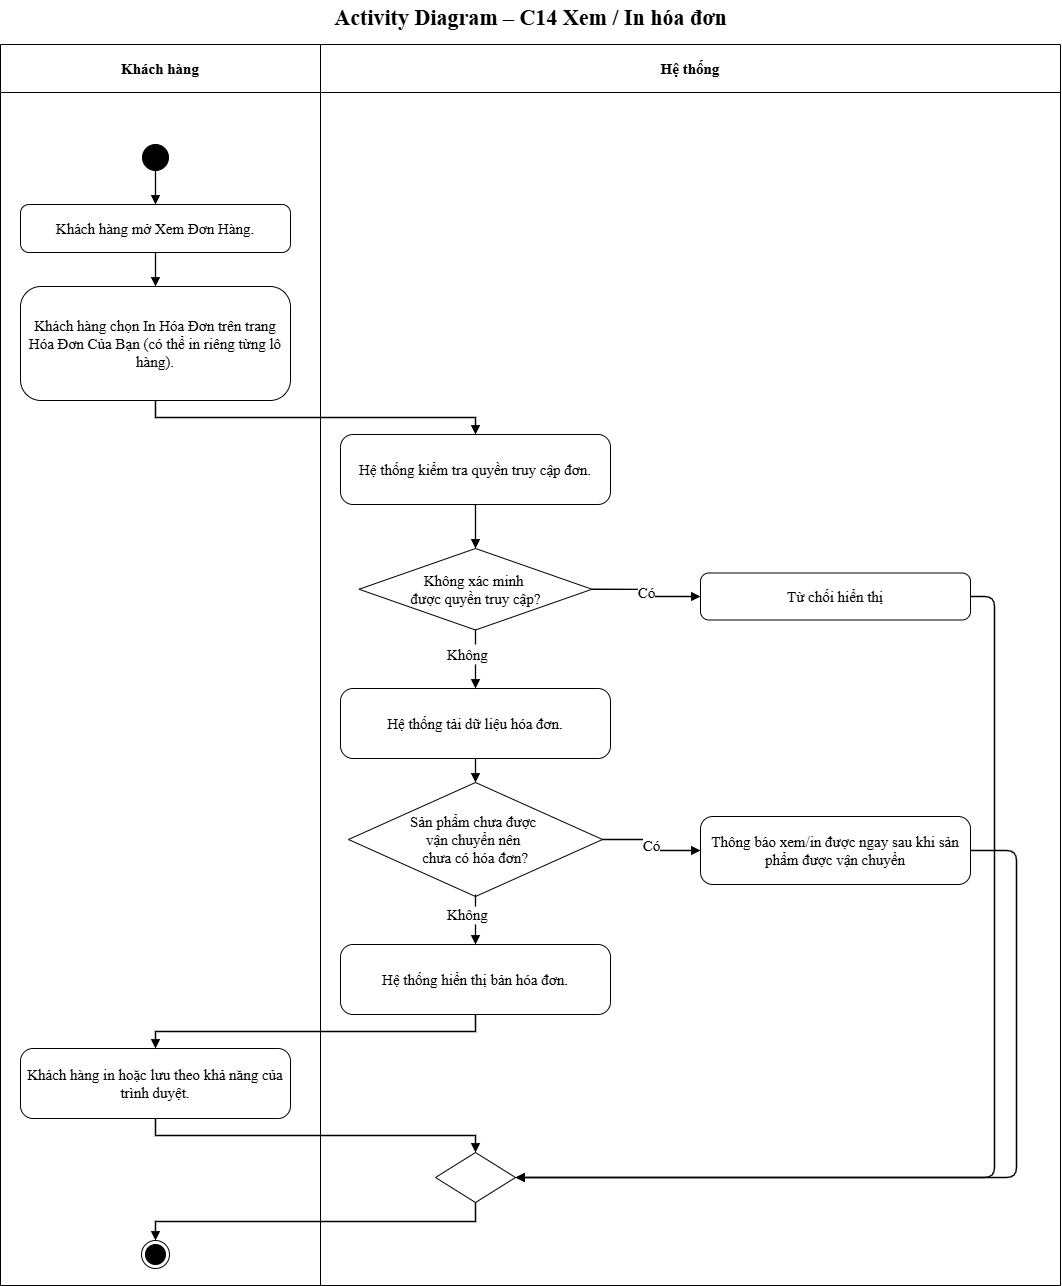

The diagram above was exported from draw.io. Its source (the exported page's mxGraphModel, read from the mxfile embedded in the PNG):
<mxGraphModel dx="2182" dy="2652" grid="0" gridSize="10" guides="1" tooltips="1" connect="1" arrows="1" fold="1" page="1" pageScale="1" pageWidth="1100" pageHeight="1326" math="0" shadow="0">
  <root>
    <mxCell id="0" />
    <mxCell id="1" parent="0" />
    <mxCell id="c3" parent="1" style="swimlane;whiteSpace=wrap;html=1;fontSize=15;startSize=48;swimlaneFillColor=#ffffff;fontFamily=Times New Roman;collapsible=0" value="&lt;b&gt;Khách hàng&lt;/b&gt;" vertex="1">
      <mxGeometry height="1241" width="320" as="geometry" />
    </mxCell>
    <mxCell id="c4" parent="1" style="swimlane;whiteSpace=wrap;html=1;fontSize=15;startSize=48;swimlaneFillColor=#ffffff;fontFamily=Times New Roman;collapsible=0" value="&lt;b&gt;Hệ thống&lt;/b&gt;" vertex="1">
      <mxGeometry height="1241" width="740" x="320" as="geometry" />
    </mxCell>
    <mxCell id="c20" parent="c4" style="rhombus;whiteSpace=wrap;html=1;fontSize=15;fontFamily=Times New Roman;" value="Sản phẩm chưa được&amp;nbsp;&lt;div&gt;vận chuyển nên&amp;nbsp;&lt;/div&gt;&lt;div&gt;chưa có hóa đơn?&lt;/div&gt;" vertex="1">
      <mxGeometry height="114" width="254" x="28" y="738" as="geometry" />
    </mxCell>
    <mxCell id="c13" parent="c4" style="rhombus;whiteSpace=wrap;html=1;fontSize=15;fontFamily=Times New Roman;" value="Không xác minh&amp;nbsp;&lt;div&gt;được quyền truy cập?&lt;/div&gt;" vertex="1">
      <mxGeometry height="81.5" width="233" x="38.5" y="504" as="geometry" />
    </mxCell>
    <mxCell id="c24" parent="c4" style="text;html=1;align=left;verticalAlign=middle;fontSize=15;fontFamily=Times New Roman;" value="Không" vertex="1">
      <mxGeometry height="20" width="60" x="125" y="860" as="geometry" />
    </mxCell>
    <mxCell id="Jzosn2Z8i5TSJWGEiBHt-2" edge="1" parent="c4" source="c20" style="edgeStyle=orthogonalEdgeStyle;rounded=0;html=1;endArrow=none;endFill=0;strokeWidth=1.3;fontSize=15;labelBackgroundColor=#ffffff;exitX=0.5;exitY=1;fontFamily=Times New Roman;" target="c24" value="">
      <mxGeometry relative="1" as="geometry">
        <mxPoint x="155" y="852" as="sourcePoint" />
        <mxPoint x="155" y="900" as="targetPoint" />
      </mxGeometry>
    </mxCell>
    <mxCell id="c5" parent="1" style="text;html=1;align=center;verticalAlign=middle;fontSize=15;fontStyle=1;fontFamily=Times New Roman;" value="&lt;font style=&quot;font-size: 22px;&quot;&gt;Activity Diagram – C14 Xem / In hóa đơn&lt;/font&gt;" vertex="1">
      <mxGeometry height="36" width="1060" y="-44" as="geometry" />
    </mxCell>
    <mxCell id="c6" parent="1" style="ellipse;fillColor=#000000;strokeColor=#000000;html=1;fontFamily=Times New Roman;fontSize=15;" value="" vertex="1">
      <mxGeometry height="26" width="26" x="142" y="100" as="geometry" />
    </mxCell>
    <mxCell id="c7" parent="1" style="rounded=1;arcSize=18;whiteSpace=wrap;html=1;fontSize=15;fontFamily=Times New Roman;" value="Khách hàng mở Xem Đơn Hàng." vertex="1">
      <mxGeometry height="48" width="270" x="20" y="160" as="geometry" />
    </mxCell>
    <mxCell id="c8" edge="1" parent="1" source="c6" style="edgeStyle=orthogonalEdgeStyle;rounded=0;html=1;endArrow=block;endFill=1;strokeColor=#000000;strokeWidth=1.3;fontSize=15;labelBackgroundColor=#ffffff;exitX=0.5;exitY=1;entryX=0.5;entryY=0;fontFamily=Times New Roman;" target="c7" value="">
      <mxGeometry relative="1" as="geometry" />
    </mxCell>
    <mxCell id="c9" parent="1" style="rounded=1;arcSize=18;whiteSpace=wrap;html=1;fontSize=15;fontFamily=Times New Roman;" value="Khách hàng chọn In Hóa Đơn trên trang Hóa Đơn Của Bạn (có thể in riêng từng lô hàng)." vertex="1">
      <mxGeometry height="114" width="270" x="20" y="242" as="geometry" />
    </mxCell>
    <mxCell id="c10" edge="1" parent="1" source="c7" style="edgeStyle=orthogonalEdgeStyle;rounded=0;html=1;endArrow=block;endFill=1;strokeWidth=1.3;fontSize=15;labelBackgroundColor=#ffffff;exitX=0.5;exitY=1;entryX=0.5;entryY=0;fontFamily=Times New Roman;" target="c9" value="">
      <mxGeometry relative="1" as="geometry" />
    </mxCell>
    <mxCell id="c11" parent="1" style="rounded=1;arcSize=18;whiteSpace=wrap;html=1;fontSize=15;fontFamily=Times New Roman;" value="Hệ thống kiểm tra quyền truy cập đơn." vertex="1">
      <mxGeometry height="70" width="270" x="340" y="390" as="geometry" />
    </mxCell>
    <mxCell id="c12" edge="1" parent="1" source="c9" style="edgeStyle=orthogonalEdgeStyle;rounded=0;html=1;endArrow=block;endFill=1;strokeWidth=1.3;fontSize=15;labelBackgroundColor=#ffffff;exitX=0.5;exitY=1;entryX=0.5;entryY=0;fontFamily=Times New Roman;" target="c11" value="">
      <mxGeometry relative="1" as="geometry" />
    </mxCell>
    <mxCell id="c14" edge="1" parent="1" source="c11" style="edgeStyle=orthogonalEdgeStyle;rounded=0;html=1;endArrow=block;endFill=1;strokeWidth=1.3;fontSize=15;labelBackgroundColor=#ffffff;exitX=0.5;exitY=1;entryX=0.5;entryY=0;fontFamily=Times New Roman;" target="c13" value="">
      <mxGeometry relative="1" as="geometry" />
    </mxCell>
    <mxCell id="c15" parent="1" style="rounded=1;arcSize=18;whiteSpace=wrap;html=1;fontSize=15;fontFamily=Times New Roman;" value="Từ chối hiển thị" vertex="1">
      <mxGeometry height="47" width="270" x="700" y="528.5" as="geometry" />
    </mxCell>
    <mxCell id="c16" edge="1" parent="1" source="c13" style="edgeStyle=orthogonalEdgeStyle;rounded=0;html=1;endArrow=block;endFill=1;strokeWidth=1.3;fontSize=15;labelBackgroundColor=#ffffff;exitX=1;exitY=0.5;entryX=0;entryY=0.5;fontFamily=Times New Roman;" target="c15" value="Có">
      <mxGeometry relative="1" as="geometry" />
    </mxCell>
    <mxCell id="c18" parent="1" style="rounded=1;arcSize=18;whiteSpace=wrap;html=1;fontSize=15;fontFamily=Times New Roman;" value="Hệ thống tải dữ liệu hóa đơn." vertex="1">
      <mxGeometry height="70" width="270" x="340" y="644" as="geometry" />
    </mxCell>
    <mxCell id="c19" edge="1" parent="1" source="c17" style="edgeStyle=orthogonalEdgeStyle;rounded=0;html=1;endArrow=block;endFill=1;strokeWidth=1.3;fontSize=15;labelBackgroundColor=#ffffff;entryX=0.5;entryY=0;fontFamily=Times New Roman;" target="c18" value="">
      <mxGeometry relative="1" as="geometry" />
    </mxCell>
    <mxCell id="c21" edge="1" parent="1" source="c18" style="edgeStyle=orthogonalEdgeStyle;rounded=0;html=1;endArrow=block;endFill=1;strokeWidth=1.3;fontSize=15;labelBackgroundColor=#ffffff;exitX=0.5;exitY=1;entryX=0.5;entryY=0;fontFamily=Times New Roman;" target="c20" value="">
      <mxGeometry relative="1" as="geometry" />
    </mxCell>
    <mxCell id="c22" parent="1" style="rounded=1;arcSize=18;whiteSpace=wrap;html=1;fontSize=15;fontFamily=Times New Roman;" value="Thông báo xem/in được ngay sau khi sản phẩm được vận chuyển" vertex="1">
      <mxGeometry height="68" width="270" x="700" y="772" as="geometry" />
    </mxCell>
    <mxCell id="c23" edge="1" parent="1" source="c20" style="edgeStyle=orthogonalEdgeStyle;rounded=0;html=1;endArrow=block;endFill=1;strokeWidth=1.3;fontSize=15;labelBackgroundColor=#ffffff;exitX=1;exitY=0.5;entryX=0;entryY=0.5;fontFamily=Times New Roman;" target="c22" value="Có">
      <mxGeometry relative="1" as="geometry" />
    </mxCell>
    <mxCell id="c25" parent="1" style="rounded=1;arcSize=18;whiteSpace=wrap;html=1;fontSize=15;fontFamily=Times New Roman;" value="Hệ thống hiển thị bản hóa đơn." vertex="1">
      <mxGeometry height="70" width="270" x="340" y="900" as="geometry" />
    </mxCell>
    <mxCell id="c26" edge="1" parent="1" source="c24" style="edgeStyle=orthogonalEdgeStyle;rounded=0;html=1;endArrow=block;endFill=1;strokeWidth=1.3;fontSize=15;labelBackgroundColor=#ffffff;entryX=0.5;entryY=0;fontFamily=Times New Roman;" target="c25" value="">
      <mxGeometry relative="1" as="geometry" />
    </mxCell>
    <mxCell id="c27" parent="1" style="rounded=1;arcSize=18;whiteSpace=wrap;html=1;fontSize=15;fontFamily=Times New Roman;" value="Khách hàng in hoặc lưu theo khả năng của trình duyệt." vertex="1">
      <mxGeometry height="70" width="270" x="20" y="1004" as="geometry" />
    </mxCell>
    <mxCell id="c28" edge="1" parent="1" source="c25" style="edgeStyle=orthogonalEdgeStyle;rounded=0;html=1;endArrow=block;endFill=1;strokeWidth=1.3;fontSize=15;labelBackgroundColor=#ffffff;exitX=0.5;exitY=1;entryX=0.5;entryY=0;fontFamily=Times New Roman;" target="c27" value="">
      <mxGeometry relative="1" as="geometry" />
    </mxCell>
    <mxCell id="c29" parent="1" style="rhombus;html=1;fontFamily=Times New Roman;fontSize=15;" value="" vertex="1">
      <mxGeometry height="50" width="80" x="435" y="1108" as="geometry" />
    </mxCell>
    <mxCell id="c30" edge="1" parent="1" source="c27" style="edgeStyle=orthogonalEdgeStyle;rounded=0;html=1;endArrow=block;endFill=1;strokeWidth=1.3;fontSize=15;labelBackgroundColor=#ffffff;exitX=0.5;exitY=1;entryX=0.5;entryY=0;fontFamily=Times New Roman;" target="c29" value="">
      <mxGeometry relative="1" as="geometry" />
    </mxCell>
    <mxCell id="c31" edge="1" parent="1" source="c15" style="edgeStyle=none;html=1;endArrow=block;endFill=1;strokeWidth=1.3;exitX=1;exitY=0.5;entryX=1;entryY=0.5;fontFamily=Times New Roman;fontSize=15;" target="c29" value="">
      <mxGeometry relative="1" as="geometry">
        <Array as="points">
          <mxPoint x="970" y="552" />
          <mxPoint x="994" y="552" />
          <mxPoint x="994" y="1133" />
          <mxPoint x="515" y="1133" />
        </Array>
      </mxGeometry>
    </mxCell>
    <mxCell id="c32" edge="1" parent="1" source="c22" style="edgeStyle=none;html=1;endArrow=block;endFill=1;strokeWidth=1.3;exitX=1;exitY=0.5;entryX=1;entryY=0.5;fontFamily=Times New Roman;fontSize=15;" target="c29" value="">
      <mxGeometry relative="1" as="geometry">
        <Array as="points">
          <mxPoint x="970" y="806" />
          <mxPoint x="1016" y="806" />
          <mxPoint x="1016" y="1133" />
          <mxPoint x="515" y="1133" />
        </Array>
      </mxGeometry>
    </mxCell>
    <mxCell id="c33" parent="1" style="ellipse;html=1;shape=endState;fillColor=#000000;strokeColor=#000000;fontFamily=Times New Roman;fontSize=15;" value="" vertex="1">
      <mxGeometry height="28" width="28" x="141" y="1196" as="geometry" />
    </mxCell>
    <mxCell id="c34" edge="1" parent="1" source="c29" style="edgeStyle=orthogonalEdgeStyle;rounded=0;html=1;endArrow=block;endFill=1;strokeColor=#000000;strokeWidth=1.3;fontSize=15;labelBackgroundColor=#ffffff;exitX=0.5;exitY=1;entryX=0.5;entryY=0;fontFamily=Times New Roman;" target="c33" value="">
      <mxGeometry relative="1" as="geometry" />
    </mxCell>
    <mxCell id="Jzosn2Z8i5TSJWGEiBHt-1" edge="1" parent="1" source="c13" style="edgeStyle=orthogonalEdgeStyle;rounded=0;html=1;endArrow=none;endFill=0;strokeWidth=1.3;fontSize=15;labelBackgroundColor=#ffffff;exitX=0.5;exitY=1;fontFamily=Times New Roman;" target="c17" value="">
      <mxGeometry relative="1" x="0.4118" as="geometry">
        <mxPoint x="475" y="586" as="sourcePoint" />
        <mxPoint x="475" y="644" as="targetPoint" />
      </mxGeometry>
    </mxCell>
    <mxCell id="c17" parent="1" style="text;html=1;align=left;verticalAlign=middle;fontSize=15;fontFamily=Times New Roman;" value="Không" vertex="1">
      <mxGeometry height="20" width="60" x="445" y="600" as="geometry" />
    </mxCell>
  </root>
</mxGraphModel>